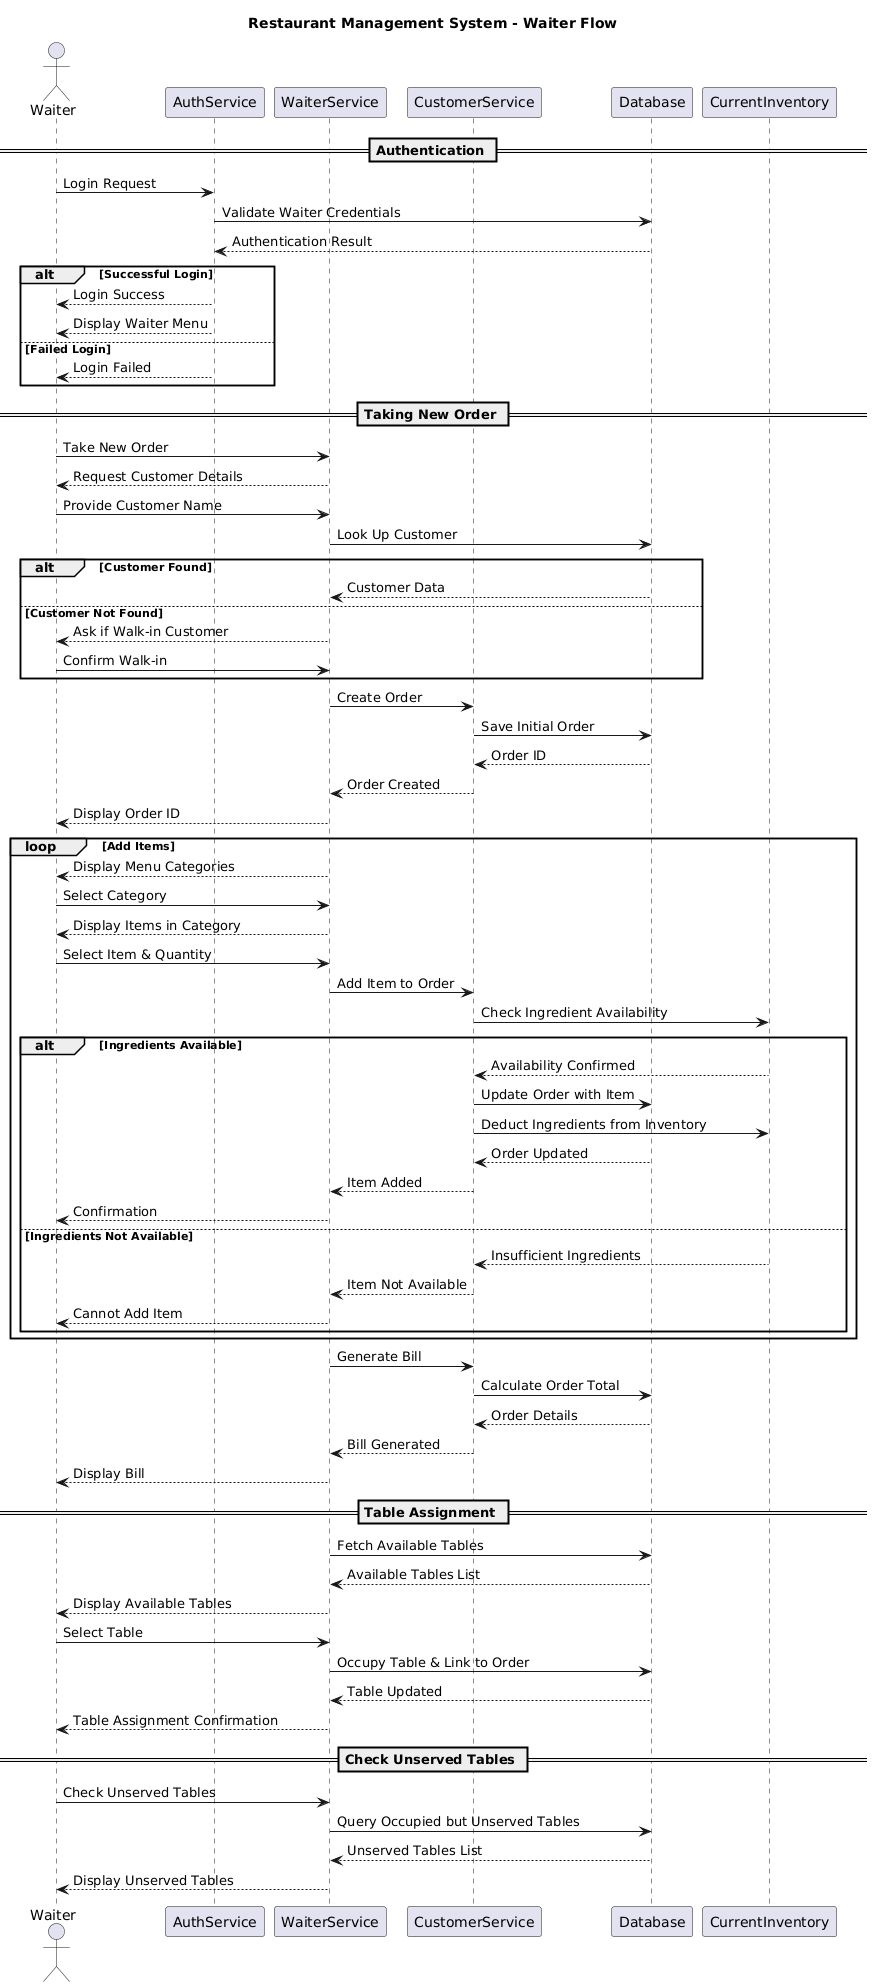

The diagram above was rendered by PlantUML. Its source (embedded in the PNG):
@startuml
title Restaurant Management System - Waiter Flow

actor "Waiter" as waiter
participant "AuthService" as auth
participant "WaiterService" as waiterServ
participant "CustomerService" as custServ
participant "Database" as db
participant "CurrentInventory" as inv

== Authentication ==
waiter -> auth: Login Request
auth -> db: Validate Waiter Credentials
db --> auth: Authentication Result
alt Successful Login
    auth --> waiter: Login Success
    auth --> waiter: Display Waiter Menu
else Failed Login
    auth --> waiter: Login Failed
end

== Taking New Order ==
waiter -> waiterServ: Take New Order
waiterServ --> waiter: Request Customer Details
waiter -> waiterServ: Provide Customer Name
waiterServ -> db: Look Up Customer
alt Customer Found
    db --> waiterServ: Customer Data
else Customer Not Found
    waiterServ --> waiter: Ask if Walk-in Customer
    waiter -> waiterServ: Confirm Walk-in
end

waiterServ -> custServ: Create Order
custServ -> db: Save Initial Order
db --> custServ: Order ID
custServ --> waiterServ: Order Created
waiterServ --> waiter: Display Order ID

loop Add Items
    waiterServ --> waiter: Display Menu Categories
    waiter -> waiterServ: Select Category
    waiterServ --> waiter: Display Items in Category
    waiter -> waiterServ: Select Item & Quantity
    waiterServ -> custServ: Add Item to Order
    custServ -> inv: Check Ingredient Availability
    alt Ingredients Available
        inv --> custServ: Availability Confirmed
        custServ -> db: Update Order with Item
        custServ -> inv: Deduct Ingredients from Inventory
        db --> custServ: Order Updated
        custServ --> waiterServ: Item Added
        waiterServ --> waiter: Confirmation
    else Ingredients Not Available
        inv --> custServ: Insufficient Ingredients
        custServ --> waiterServ: Item Not Available
        waiterServ --> waiter: Cannot Add Item
    end
end

waiterServ -> custServ: Generate Bill
custServ -> db: Calculate Order Total
db --> custServ: Order Details
custServ --> waiterServ: Bill Generated
waiterServ --> waiter: Display Bill

== Table Assignment ==
waiterServ -> db: Fetch Available Tables
db --> waiterServ: Available Tables List
waiterServ --> waiter: Display Available Tables
waiter -> waiterServ: Select Table
waiterServ -> db: Occupy Table & Link to Order
db --> waiterServ: Table Updated
waiterServ --> waiter: Table Assignment Confirmation

== Check Unserved Tables ==
waiter -> waiterServ: Check Unserved Tables
waiterServ -> db: Query Occupied but Unserved Tables
db --> waiterServ: Unserved Tables List
waiterServ --> waiter: Display Unserved Tables
@enduml